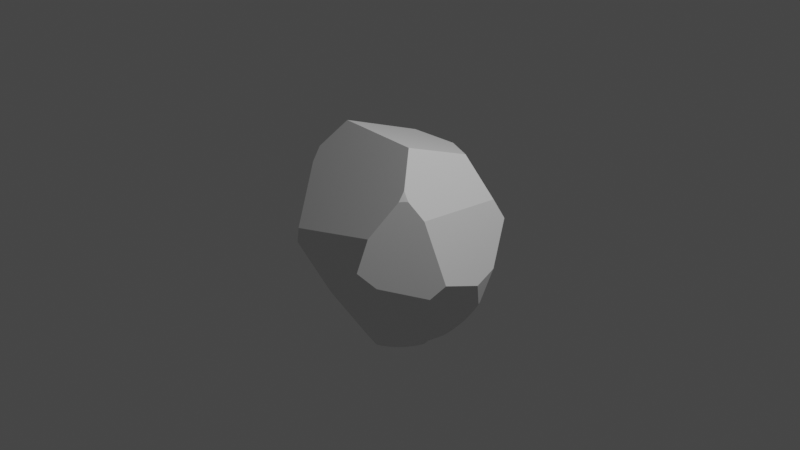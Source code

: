 # Source: rocmk.blend  (saved by Blender 2.90.8; exported with 4.5.12 LTS)
import bpy
from mathutils import Matrix  # noqa: F401  (used for matrix-valued properties, if any)

bpy.ops.wm.read_factory_settings(use_empty=True)
scene = bpy.context.scene
scene.name = 'Scene'

# ---- collections
col_collection = bpy.data.collections.new('Collection'); scene.collection.children.link(col_collection)

# ---- materials (node trees are filled in below, after node groups)
mat_material = bpy.data.materials.new('Material')
mat_material.alpha_threshold = 0.0
mat_material.use_transparent_shadow = False
mat_material.line_color = (0.0, 0.0, 0.0, 1.0)

# ---- material node trees
mat_material.use_nodes = True; mat_material.node_tree.nodes.clear()
_N = mat_material.node_tree.nodes; _L = mat_material.node_tree.links
n0 = _N.new('ShaderNodeOutputMaterial'); n0.name = 'Material Output'; n0.location = (300, 300)
n1 = _N.new('ShaderNodeBsdfPrincipled'); n1.name = 'Principled BSDF'; n1.location = (10, 300)
n1.distribution = 'GGX'
n1.subsurface_method = 'BURLEY'
n1.inputs[2].default_value = 0.4
n1.inputs[3].default_value = 1.45
n1.inputs[27].default_value = (0.0, 0.0, 0.0, 1.0)
n1.inputs[28].default_value = 1.0
_L.new(n1.outputs[0], n0.inputs[0])
n0.is_active_output = True

# ---- world
world_world = bpy.data.worlds.new('World'); scene.world = world_world
world_world.use_nodes = True; world_world.node_tree.nodes.clear()
_N = world_world.node_tree.nodes; _L = world_world.node_tree.links
n0 = _N.new('ShaderNodeOutputWorld'); n0.name = 'World Output'; n0.location = (300, 300)
n1 = _N.new('ShaderNodeBackground'); n1.name = 'Background'; n1.location = (10, 300)
n1.inputs[0].default_value = (0.05088, 0.05088, 0.05088, 1.0)
_L.new(n1.outputs[0], n0.inputs[0])
n0.is_active_output = True
world_world.color = (0.05088, 0.05088, 0.05088)
world_world.use_sun_shadow = False
world_world.sun_shadow_jitter_overblur = 0.0

# ---- cameras
cam_camera = bpy.data.cameras.new('Camera')
cam_camera.clip_end = 100.0
cam_camera.ortho_scale = 7.314

# ---- lights
light_light = bpy.data.lights.new('Light', 'POINT')
light_light.transmission_factor = 0.0
light_light.energy = 1000.0
light_light.shadow_soft_size = 0.1
light_light.shadow_maximum_resolution = 0.006
light_light.use_absolute_resolution = True

# ---- meshes
me_cube = bpy.data.meshes.new('Cube')
me_cube.from_pydata([(0.5058, -0.1889, -1.157), (-0.4441, -0.2182, -0.7751), (0.7238, 0.3295, -0.9388), (0.7139, 0.3726, -0.9259), (-1.0, 0.2621, -0.2688), (-0.9883, 0.3129, -0.2666), (-0.9958, 0.3149, -0.2006), (-1.001, 0.3164, -0.134), (-0.974, 0.363, -0.2642), (-0.9814, 0.3653, -0.1988), (-0.9867, 0.367, -0.1328), (-0.9899, 0.3682, -0.06651), (-0.9575, 0.4121, -0.2617), (-0.9647, 0.4147, -0.1969), (-0.97, 0.4167, -0.1316), (-0.9731, 0.418, -0.0659), (-0.9388, 0.46, -0.2591), (-0.9459, 0.463, -0.1951), (-0.951, 0.4653, -0.1304), (-0.9541, 0.4667, -0.06529), (-0.9249, 0.51, -0.1932), (-0.9298, 0.5126, -0.1292), (-0.9328, 0.5141, -0.06469), (-0.9064, 0.5585, -0.1281), (-0.9093, 0.5602, -0.06414), (0.6802, 0.3732, -0.9668), (0.6528, 0.3313, -1.02), (0.6894, 0.33, -0.9807), (0.5806, 0.2905, -1.105), (0.6214, 0.2883, -1.07), (0.6605, 0.2865, -1.033), (0.6976, 0.2854, -0.9931), (0.5862, 0.2437, -1.117), (0.6276, 0.2419, -1.082), (0.6672, 0.2406, -1.045), (0.5911, 0.1961, -1.128), (0.6329, 0.1947, -1.092), (0.5951, 0.1477, -1.136), (0.4564, -0.2014, -1.218), (0.5027, -0.1995, -1.191), (0.4056, -0.2531, -1.23), (0.4528, -0.2506, -1.206), (0.4987, -0.2481, -1.179), (0.3543, -0.3051, -1.236), (0.402, -0.302, -1.215), (0.4487, -0.299, -1.192), (0.4941, -0.2959, -1.165), (0.2535, -0.3602, -1.251), (0.3026, -0.3571, -1.236), (0.3509, -0.3537, -1.218), (0.3981, -0.3501, -1.198), (0.4442, -0.3464, -1.175), (0.1518, -0.4147, -1.251), (0.2017, -0.4121, -1.242), (0.2511, -0.4089, -1.23), (0.2996, -0.4053, -1.215), (0.3473, -0.4013, -1.198), (0.3939, -0.3971, -1.178), (0.1998, -0.46, -1.218), (0.2486, -0.4564, -1.206), (0.2966, -0.4523, -1.192), (0.3436, -0.4477, -1.175), (0.2461, -0.5027, -1.179), (0.2936, -0.498, -1.165), (0.7455, 0.3732, -0.8821), (0.7562, 0.33, -0.8941), (0.7864, 0.3313, -0.8467), (0.8145, 0.3334, -0.7969), (0.7176, -0.6116, 0.6829), (0.1034, -1.011, -0.4), (-1.002, 0.255, -0.2691), (-1.002, 0.2624, -0.2555), (-1.002, 0.2888, -0.2014), (-0.9931, 0.3569, -0.06664), (-0.9899, 0.3682, -0.06462), (-0.9734, 0.4181, -0.04959), (-0.9547, 0.467, -0.02858), (-0.9338, 0.5147, -0.001536), (-0.9327, 0.5168, 2.396e-08), (-0.999, 0.3357, -0.07016), (-0.919, 0.5438, 2.565e-08), (-0.9095, 0.5603, -0.05279), (-0.907, 0.5642, -0.06409), (-0.921, 0.5392, 0.01767), (-0.9159, 0.06539, 0.2859), (-0.8927, 0.5571, 0.1216), (0.701, -0.6021, 0.7264), (0.701, -0.6029, 0.7253), (0.7002, -0.6341, 0.6797), (0.6991, -0.6475, 0.66), (-0.8038, -0.3501, 0.6546), (0.1052, -1.009, -0.407), (0.128, -0.4156, -1.254), (0.1512, -0.4367, -1.24), (0.1764, -0.4614, -1.222), (0.1988, -0.4855, -1.203), (0.2158, -0.5052, -1.186), (0.2441, -0.542, -1.153), (0.2478, -0.5471, -1.149), (0.1034, -1.01, -0.4051), (0.09971, -1.011, -0.4013), (-0.8025, -0.4053, -0.6583), (0.7513, -0.5952, 0.6409), (0.7272, -0.5972, 0.6858), (0.7044, -0.5968, 0.7277), (0.7005, -0.5963, 0.7346), (0.7424, -0.6082, 0.6388), (0.7323, -0.6205, 0.6402), (0.7058, -0.6527, 0.6385), (0.5145, -0.8822, 0.2663), (0.6968, -0.6635, 0.6361), (0.7534, -0.5948, 0.637), (0.5773, 0.2907, -1.107), (0.5844, 0.2438, -1.119), (0.5878, 0.1962, -1.131), (0.5871, 0.1479, -1.142), (0.5824, 0.09903, -1.154), (0.4818, -0.1509, -1.214), (0.4575, -0.1829, -1.221), (0.441, -0.202, -1.225), (0.4066, -0.2375, -1.234), (0.3885, -0.254, -1.237), (0.3558, -0.2807, -1.243), (0.3185, -0.3072, -1.249), (0.2543, -0.3438, -1.257), (0.305, -0.3159, -1.251), (0.2132, -0.3625, -1.261), (0.1527, -0.3833, -1.265), (0.2035, -0.3665, -1.262), (0.1038, -0.3953, -1.267), (0.8232, 0.3343, -0.7794), (0.7307, 0.2954, -0.9476), (0.7001, 0.2697, -0.9968), (0.673, 0.2404, -1.038), (0.668, 0.2344, -1.046), (0.6394, 0.1945, -1.086), (0.6337, 0.1856, -1.094), (0.6121, 0.1473, -1.122), (0.5969, 0.117, -1.14), (0.5888, 0.09891, -1.149), (0.518, -0.1989, -1.18), (0.5157, -0.2472, -1.168), (0.5159, -0.2945, -1.151), (0.7178, 0.2852, -0.9685), (0.7598, 0.3129, -0.8982), (0.7881, 0.324, -0.8483), (0.8155, 0.329, -0.7978), (0.8237, 0.3288, -0.782), (-0.4377, -0.2169, -1.162), (-0.3287, -0.2275, -1.219), (0.4896, -0.3371, -1.151), (0.4815, -0.3434, -1.154), (0.4411, -0.3761, -1.163), (0.4198, -0.3946, -1.165), (0.3917, -0.4204, -1.167), (0.3663, -0.4454, -1.165), (0.3418, -0.4709, -1.162), (0.3199, -0.4951, -1.156), (0.2916, -0.5288, -1.145), (0.2798, -0.5436, -1.14), (0.2614, -0.5689, -1.127), (0.8833, -0.4287, -0.4045), (0.5172, -0.3176, -1.14), (0.1392, -1.01, -0.3837), (0.1266, -1.007, -0.4062), (0.1186, -1.004, -0.4231), (0.4445, -0.9644, -0.09326), (0.5614, -0.821, -0.2657), (0.2488, -0.7056, -0.9269), (0.6752, 0.3937, -0.9593), (0.6619, 0.374, -0.9864), (0.648, 0.3561, -1.011), (0.6264, 0.3328, -1.045), (0.5801, 0.2937, -1.104), (0.6161, 0.3228, -1.06), (0.577, 0.2916, -1.107), (-0.9992, 0.2618, -0.2767), (-0.9866, 0.3125, -0.2777), (-0.9712, 0.3622, -0.2832), (-0.9529, 0.4105, -0.2935), (-0.8042, -0.1153, -0.6975), (-0.969, 0.01454, -0.4079), (-1.002, 0.2496, -0.2776), (-0.4515, 0.1775, -1.118), (-0.5001, -0.007351, -1.11), (-0.9347, 0.4584, -0.2876), (-0.9316, 0.4761, -0.2583), (-0.9233, 0.5093, -0.2072), (-0.9202, 0.5193, -0.1929), (-0.9054, 0.5579, -0.1411), (-0.9005, 0.5687, -0.1278), (-0.8931, 0.5833, -0.1112), (-0.1936, 0.9051, -0.5572), (-0.339, 0.5436, -1.03), (-0.4312, 0.4608, -1.049), (-0.9358, 0.4482, -0.3055), (0.7086, 0.3927, -0.919), (0.7448, 0.3754, -0.8814), (0.7498, 0.3734, -0.8752), (0.7781, 0.3627, -0.8388), (0.8088, 0.3537, -0.7923), (0.8227, 0.351, -0.7677), (0.5618, 0.8687, -0.0154), (0.6826, 0.4068, -0.9416), (0.4598, 0.7313, -0.6048), (-0.7335, -0.2182, -0.7751), (-0.4441, -0.2182, -1.153), (-0.4441, -0.2202, -1.153), (-0.4441, -0.4897, -0.7751), (-0.7179, -0.3616, -0.7751), (0.5058, 0.08289, -1.157), (0.5058, -0.1148, -1.205), (0.5322, -0.1889, -1.157), (0.5804, 0.08799, -1.157), (0.5814, 0.08014, -1.157), (0.5058, -0.1502, -1.2), (0.5058, -0.1522, -1.199), (0.5058, -0.1889, -1.191), (0.519, -0.1889, -1.182), (-0.5538, -0.1883, 0.9618), (0.5064, -0.3551, 1.028), (0.5448, 0.3725, 0.7644), (0.8475, -0.4789, 0.4332), (0.9717, 0.1426, -0.4354), (0.9803, -0.312, -0.2604), (0.9281, 0.4146, -0.3623), (0.8078, 0.6848, 0.06638), (0.7705, 0.5522, 0.3017), (-0.5468, 0.7487, 0.545), (-0.4973, 0.7018, 0.6395), (0.02993, 0.733, 0.631), (-0.2338, 0.962, -0.3867), (-0.4243, 0.9541, -0.1122), (0.2459, 0.9734, 0.08259), (0.1245, 0.9688, 0.1893), (-0.3645, 0.9538, 0.1705), (-0.7982, -0.4476, 0.5149), (-0.5531, -0.8593, -0.01058), (-0.831, -0.4329, -0.601), (-0.534, -0.8946, -0.1482), (-0.9162, -0.2913, -0.4622), (-0.8706, -0.3646, -0.4645), (-0.8706, -0.3671, -0.5365), (-0.8706, 0.2697, -0.4645), (-0.8706, -0.06294, -0.5807), (-0.9148, -0.2936, -0.4645), (-0.9368, -0.01082, -0.4645)], [], [(1, 208, 209, 205), (167, 168, 160, 159, 158, 157, 156, 155, 154, 153, 152, 151, 150, 162, 161), (165, 164, 91), (236, 240, 245, 241, 242, 238, 239, 237), (182, 70, 4, 176), (70, 71, 4), (176, 4, 5, 177), (72, 7, 6), (177, 5, 8, 178), (5, 6, 9, 8), (6, 7, 10, 9), (73, 74, 11), (178, 8, 12, 179), (8, 9, 13, 12), (9, 10, 14, 13), (10, 11, 15, 14), (12, 13, 17, 16), (13, 14, 18, 17), (14, 15, 19, 18), (185, 16, 186), (17, 18, 21, 20), (18, 19, 22, 21), (187, 20, 188), (21, 22, 24, 23), (184, 183, 149, 148), (170, 169, 25), (172, 171, 26), (170, 25, 27, 26, 171), (175, 173, 28, 112), (173, 174, 29, 28), (172, 26, 30, 29, 174), (26, 27, 31, 30), (112, 28, 32, 113), (28, 29, 33, 32), (29, 30, 34, 33), (113, 32, 35, 114), (32, 33, 36, 35), (114, 35, 37, 115), (117, 211, 215), (119, 118, 38), (117, 215, 216, 39, 38, 118), (121, 120, 40), (119, 38, 41, 40, 120), (38, 39, 42, 41), (123, 122, 43), (121, 40, 44, 43, 122), (40, 41, 45, 44), (41, 42, 46, 45), (126, 124, 47), (124, 125, 48, 47), (123, 43, 49, 48, 125), (43, 44, 50, 49), (44, 45, 51, 50), (127, 128, 53, 52), (126, 47, 54, 53, 128), (47, 48, 55, 54), (48, 49, 56, 55), (49, 50, 57, 56), (92, 52, 93), (53, 54, 59, 58), (54, 55, 60, 59), (55, 56, 61, 60), (94, 58, 95), (59, 60, 63, 62), (96, 62, 97), (203, 196, 3, 25, 169), (25, 3, 2, 27), (226, 225, 201, 200, 199, 198, 197, 196, 203, 204, 202), (197, 198, 64), (222, 224, 223, 225, 226, 227), (199, 200, 67, 66), (3, 64, 65, 2), (196, 197, 64, 3), (232, 235, 234, 233, 231), (234, 235, 228, 229, 230), (230, 229, 219, 220, 221), (99, 69, 100), (166, 163, 164, 165, 168, 167), (4, 71, 72, 6, 5), (19, 76, 77, 22), (15, 75, 76, 19), (11, 74, 75, 15), (10, 7, 79, 73, 11), (84, 85, 83, 78, 77, 76, 75, 74, 73, 79), (189, 23, 190), (24, 81, 82), (78, 83, 80), (22, 77, 78, 80, 81, 24), (108, 89, 110), (107, 68, 88, 89, 108), (68, 87, 88), (103, 104, 86, 87, 68), (104, 105, 86), (58, 59, 62, 96, 95), (52, 53, 58, 94, 93), (129, 127, 52, 92), (164, 163, 69, 99, 91), (106, 111, 102), (102, 103, 68, 107, 106), (200, 201, 130, 67), (67, 130, 147, 146), (66, 67, 146, 145), (65, 66, 145, 144), (42, 141, 142, 46), (39, 140, 141, 42), (116, 139, 214, 213), (115, 37, 138, 139, 116), (37, 137, 138), (35, 36, 136, 137, 37), (36, 135, 136), (33, 34, 134, 135, 36), (34, 133, 134), (30, 31, 132, 133, 34), (31, 143, 132), (27, 2, 131, 143, 31), (2, 65, 144, 131), (98, 159, 160), (62, 63, 158, 159, 98, 97), (63, 157, 158), (60, 61, 156, 157, 63), (61, 155, 156), (56, 57, 154, 155, 61), (57, 153, 154), (50, 51, 152, 153, 57), (51, 151, 152), (45, 46, 150, 151, 51), (46, 142, 162, 150), (148, 207, 206, 205, 209, 101, 180, 184), (195, 194, 183, 184, 180, 244, 243, 246, 181, 182, 176, 177, 178, 179), (126, 128, 127, 129, 149, 183, 194, 193, 175, 112, 113, 114, 115, 116, 213, 210, 211, 117, 118, 119, 120, 121, 122, 123, 125, 124), (23, 24, 82, 191, 190), (20, 21, 23, 189, 188), (16, 17, 20, 187, 186), (179, 12, 16, 185, 195), (169, 170, 171, 172, 174, 173, 175, 193, 192, 204, 203), (223, 147, 130, 201, 225), (64, 198, 199, 66, 65), (208, 1, 206, 207), (206, 1, 205), (216, 217, 218, 140, 39), (212, 0, 210, 213, 214), (217, 0, 212, 218), (210, 0, 217, 216, 215, 211), (161, 162, 142, 141, 140, 218, 212, 214, 139, 138, 137, 136, 135, 134, 133, 132, 143, 131, 144, 145, 146, 147, 223, 224), (161, 224, 222, 111, 106, 107, 108, 110, 109, 166, 167), (103, 102, 111, 222, 227, 221, 220, 105, 104), (90, 219, 229, 228, 85, 84), (221, 227, 226, 202, 233, 234, 230), (228, 235, 232, 191, 82, 81, 80, 83, 85), (188, 189, 190, 191, 232, 231, 192, 193, 194, 195, 185, 186, 187), (202, 204, 192, 231, 233), (181, 246, 245, 240), (93, 94, 95, 96, 97, 98, 160, 168, 165, 91, 99, 100, 239, 238, 101, 209, 208, 207, 148, 149, 129, 92), (163, 166, 109, 237, 239, 100, 69), (79, 7, 72, 71, 70, 182, 181, 240, 236, 90, 84), (105, 220, 219, 90, 236, 237, 109, 110, 89, 88, 87, 86), (241, 243, 244, 242), (242, 244, 180, 101, 238), (243, 241, 245, 246)])
_uv = me_cube.uv_layers.new(name='UVMap')
_uv.uv.foreach_set('vector', [0.625, 0.5, 0.625, 0.5339, 0.6592, 0.5179, 0.6612, 0.5, 0.4622, 0.7852, 0.3349, 0.7682, 0.2833, 0.724, 0.2862, 0.7197, 0.288, 0.7173, 0.2924, 0.7118, 0.2957, 0.708, 0.2996, 0.7039, 0.3035, 0.7, 0.3079, 0.6959, 0.3113, 0.6929, 0.3178, 0.6877, 0.3191, 0.6867, 0.3237, 0.6836, 0.4382, 0.7066, 0.4481, 0.8606, 0.4501, 0.8595, 0.4503, 0.8625, 0.5679, 0.04945, 0.4435, 0.07827, 0.4432, 0.07786, 0.4422, 0.105, 0.4324, 0.06508, 0.4227, 0.05363, 0.4818, 0.9594, 0.4991, 0.9632, 0.4678, 0.1622, 0.4688, 0.163, 0.4688, 0.1641, 0.4678, 0.1641, 0.4688, 0.163, 0.4703, 0.1641, 0.4688, 0.1641, 0.4678, 0.1641, 0.4688, 0.1641, 0.4688, 0.1719, 0.4674, 0.1719, 0.4766, 0.1679, 0.4844, 0.1719, 0.4766, 0.1719, 0.4674, 0.1719, 0.4688, 0.1719, 0.4688, 0.1797, 0.4664, 0.1797, 0.4688, 0.1719, 0.4766, 0.1719, 0.4766, 0.1797, 0.4688, 0.1797, 0.4766, 0.1719, 0.4844, 0.1719, 0.4844, 0.1797, 0.4766, 0.1797, 0.4922, 0.178, 0.4924, 0.1797, 0.4922, 0.1797, 0.4664, 0.1797, 0.4688, 0.1797, 0.4688, 0.1875, 0.4649, 0.1875, 0.4688, 0.1797, 0.4766, 0.1797, 0.4766, 0.1875, 0.4688, 0.1875, 0.4766, 0.1797, 0.4844, 0.1797, 0.4844, 0.1875, 0.4766, 0.1875, 0.4844, 0.1797, 0.4922, 0.1797, 0.4922, 0.1875, 0.4844, 0.1875, 0.4688, 0.1875, 0.4766, 0.1875, 0.4766, 0.1953, 0.4688, 0.1953, 0.4766, 0.1875, 0.4844, 0.1875, 0.4844, 0.1953, 0.4766, 0.1953, 0.4844, 0.1875, 0.4922, 0.1875, 0.4922, 0.1953, 0.4844, 0.1953, 0.4652, 0.1953, 0.4688, 0.1953, 0.4688, 0.198, 0.4766, 0.1953, 0.4844, 0.1953, 0.4844, 0.2031, 0.4766, 0.2031, 0.4844, 0.1953, 0.4922, 0.1953, 0.4922, 0.2031, 0.4844, 0.2031, 0.4748, 0.2031, 0.4766, 0.2031, 0.4766, 0.2047, 0.4844, 0.2031, 0.4922, 0.2031, 0.4922, 0.2109, 0.4844, 0.2109, 0.2033, 0.5509, 0.1855, 0.5728, 0.2228, 0.6085, 0.2335, 0.5477, 0.3505, 0.5506, 0.3535, 0.5457, 0.3543, 0.5505, 0.3431, 0.5606, 0.3474, 0.5549, 0.3482, 0.5604, 0.3505, 0.5506, 0.3543, 0.5505, 0.3558, 0.5602, 0.3482, 0.5604, 0.3474, 0.5549, 0.3339, 0.5703, 0.3344, 0.5698, 0.3345, 0.5704, 0.3339, 0.5705, 0.3344, 0.5698, 0.341, 0.5629, 0.3419, 0.5701, 0.3345, 0.5704, 0.3431, 0.5606, 0.3482, 0.5604, 0.3494, 0.5698, 0.3419, 0.5701, 0.341, 0.5629, 0.3482, 0.5604, 0.3558, 0.5602, 0.357, 0.5697, 0.3494, 0.5698, 0.3339, 0.5705, 0.3345, 0.5704, 0.3354, 0.5797, 0.3351, 0.5797, 0.3345, 0.5704, 0.3419, 0.5701, 0.3429, 0.5794, 0.3354, 0.5797, 0.3419, 0.5701, 0.3494, 0.5698, 0.3504, 0.5792, 0.3429, 0.5794, 0.3351, 0.5797, 0.3354, 0.5797, 0.3361, 0.5888, 0.3356, 0.5888, 0.3354, 0.5797, 0.3429, 0.5794, 0.3436, 0.5886, 0.3361, 0.5888, 0.3356, 0.5888, 0.3361, 0.5888, 0.3367, 0.5979, 0.3353, 0.5979, 0.3179, 0.6516, 0.3217, 0.6454, 0.3217, 0.6517, 0.3116, 0.6603, 0.3141, 0.6571, 0.3139, 0.6604, 0.3179, 0.6516, 0.3217, 0.6517, 0.3217, 0.6521, 0.3213, 0.6607, 0.3139, 0.6604, 0.3141, 0.6571, 0.3035, 0.6687, 0.3063, 0.6661, 0.3061, 0.6688, 0.3116, 0.6603, 0.3139, 0.6604, 0.3134, 0.6693, 0.3061, 0.6688, 0.3063, 0.6661, 0.3139, 0.6604, 0.3213, 0.6607, 0.3207, 0.6697, 0.3134, 0.6693, 0.293, 0.6768, 0.2986, 0.6729, 0.2983, 0.6771, 0.3035, 0.6687, 0.3061, 0.6688, 0.3055, 0.6777, 0.2983, 0.6771, 0.2986, 0.6729, 0.3061, 0.6688, 0.3134, 0.6693, 0.3127, 0.6782, 0.3055, 0.6777, 0.3134, 0.6693, 0.3207, 0.6697, 0.3199, 0.6787, 0.3127, 0.6782, 0.2777, 0.6841, 0.2836, 0.6818, 0.2835, 0.6846, 0.2836, 0.6818, 0.291, 0.678, 0.2906, 0.6853, 0.2835, 0.6846, 0.293, 0.6768, 0.2983, 0.6771, 0.2977, 0.6859, 0.2906, 0.6853, 0.291, 0.678, 0.2983, 0.6771, 0.3055, 0.6777, 0.3048, 0.6865, 0.2977, 0.6859, 0.3055, 0.6777, 0.3127, 0.6782, 0.3119, 0.6872, 0.3048, 0.6865, 0.269, 0.6865, 0.2763, 0.6846, 0.2759, 0.6925, 0.2688, 0.6918, 0.2777, 0.6841, 0.2835, 0.6846, 0.2829, 0.6932, 0.2759, 0.6925, 0.2763, 0.6846, 0.2835, 0.6846, 0.2906, 0.6853, 0.29, 0.6939, 0.2829, 0.6932, 0.2906, 0.6853, 0.2977, 0.6859, 0.297, 0.6947, 0.29, 0.6939, 0.2977, 0.6859, 0.3048, 0.6865, 0.304, 0.6954, 0.297, 0.6947, 0.2654, 0.6915, 0.2688, 0.6918, 0.2686, 0.6956, 0.2759, 0.6925, 0.2829, 0.6932, 0.2823, 0.7017, 0.2754, 0.7009, 0.2829, 0.6932, 0.29, 0.6939, 0.2893, 0.7026, 0.2823, 0.7017, 0.29, 0.6939, 0.297, 0.6947, 0.2962, 0.7034, 0.2893, 0.7026, 0.272, 0.7006, 0.2754, 0.7009, 0.2751, 0.7055, 0.2823, 0.7017, 0.2893, 0.7026, 0.2885, 0.7113, 0.2817, 0.7103, 0.2774, 0.7097, 0.2817, 0.7103, 0.2811, 0.7178, 0.3554, 0.5425, 0.3613, 0.5457, 0.3621, 0.5505, 0.3543, 0.5505, 0.3535, 0.5457, 0.3543, 0.5505, 0.3621, 0.5505, 0.3636, 0.5601, 0.3558, 0.5602, 0.5094, 0.5072, 0.4502, 0.5545, 0.3915, 0.5576, 0.3872, 0.5565, 0.3786, 0.5536, 0.3713, 0.5506, 0.37, 0.5501, 0.3613, 0.5457, 0.3554, 0.5425, 0.4062, 0.4484, 0.497, 0.4592, 0.37, 0.5501, 0.3713, 0.5506, 0.37, 0.5506, 0.5685, 0.7176, 0.465, 0.6775, 0.4431, 0.5996, 0.4502, 0.5545, 0.5094, 0.5072, 0.5484, 0.5327, 0.3786, 0.5536, 0.3872, 0.5565, 0.3878, 0.5608, 0.3796, 0.5605, 0.3621, 0.5505, 0.37, 0.5506, 0.3715, 0.5602, 0.3636, 0.5601, 0.3613, 0.5457, 0.37, 0.5501, 0.37, 0.5506, 0.3621, 0.5505, 0.4866, 0.3086, 0.5215, 0.3174, 0.5242, 0.3977, 0.5093, 0.4107, 0.4521, 0.3387, 0.5242, 0.3977, 0.5215, 0.3174, 0.5704, 0.2802, 0.5885, 0.2963, 0.5891, 0.4168, 0.5891, 0.4168, 0.5885, 0.2963, 0.6999, 0.3632, 0.6674, 0.6988, 0.627, 0.5628, 0.4506, 0.8627, 0.4512, 0.8627, 0.4511, 0.8632, 0.4876, 0.8129, 0.4528, 0.8576, 0.4501, 0.8595, 0.4481, 0.8606, 0.3349, 0.7682, 0.4622, 0.7852, 0.4688, 0.1641, 0.4703, 0.1641, 0.4766, 0.1679, 0.4766, 0.1719, 0.4688, 0.1719, 0.4922, 0.1953, 0.4966, 0.1953, 0.4998, 0.2031, 0.4922, 0.2031, 0.4922, 0.1875, 0.4941, 0.1875, 0.4966, 0.1953, 0.4922, 0.1953, 0.4922, 0.1797, 0.4924, 0.1797, 0.4941, 0.1875, 0.4922, 0.1875, 0.4844, 0.1797, 0.4844, 0.1719, 0.4918, 0.1747, 0.4922, 0.178, 0.4922, 0.1797, 0.5375, 0.1323, 0.5164, 0.2146, 0.5022, 0.2073, 0.5, 0.2035, 0.4998, 0.2031, 0.4966, 0.1953, 0.4941, 0.1875, 0.4924, 0.1797, 0.4922, 0.178, 0.4918, 0.1747, 0.4828, 0.2109, 0.4844, 0.2109, 0.4844, 0.2127, 0.4922, 0.2109, 0.4936, 0.2109, 0.4922, 0.2116, 0.5, 0.2035, 0.5022, 0.2073, 0.5, 0.2081, 0.4922, 0.2031, 0.4998, 0.2031, 0.5, 0.2035, 0.5, 0.2081, 0.4936, 0.2109, 0.4922, 0.2109, 0.6055, 0.7611, 0.6105, 0.7623, 0.6052, 0.7637, 0.6043, 0.7524, 0.6137, 0.7545, 0.6145, 0.7608, 0.6105, 0.7623, 0.6055, 0.7611, 0.6137, 0.7545, 0.6238, 0.7568, 0.6145, 0.7608, 0.6132, 0.7505, 0.6237, 0.7551, 0.624, 0.7567, 0.6238, 0.7568, 0.6137, 0.7545, 0.6237, 0.7551, 0.6254, 0.7556, 0.624, 0.7567, 0.2754, 0.7009, 0.2823, 0.7017, 0.2817, 0.7103, 0.2774, 0.7097, 0.2751, 0.7055, 0.2688, 0.6918, 0.2759, 0.6925, 0.2754, 0.7009, 0.272, 0.7006, 0.2686, 0.6956, 0.262, 0.6877, 0.269, 0.6865, 0.2688, 0.6918, 0.2654, 0.6915, 0.4501, 0.8595, 0.4528, 0.8576, 0.4512, 0.8627, 0.4506, 0.8627, 0.4503, 0.8625, 0.6032, 0.7489, 0.602, 0.7452, 0.6028, 0.7456, 0.6028, 0.7456, 0.6132, 0.7505, 0.6137, 0.7545, 0.6043, 0.7524, 0.6032, 0.7489, 0.3872, 0.5565, 0.3915, 0.5576, 0.3906, 0.561, 0.3878, 0.5608, 0.3878, 0.5608, 0.3906, 0.561, 0.3905, 0.5621, 0.3879, 0.5617, 0.3796, 0.5605, 0.3878, 0.5608, 0.3879, 0.5617, 0.3798, 0.562, 0.3715, 0.5602, 0.3796, 0.5605, 0.3798, 0.562, 0.372, 0.5639, 0.3207, 0.6697, 0.3235, 0.6698, 0.3235, 0.6789, 0.3199, 0.6787, 0.3213, 0.6607, 0.3238, 0.6608, 0.3235, 0.6698, 0.3207, 0.6697, 0.3344, 0.607, 0.3355, 0.607, 0.3342, 0.6104, 0.334, 0.609, 0.3353, 0.5979, 0.3367, 0.5979, 0.3369, 0.6036, 0.3355, 0.607, 0.3344, 0.607, 0.3367, 0.5979, 0.3397, 0.5979, 0.3369, 0.6036, 0.3361, 0.5888, 0.3436, 0.5886, 0.3437, 0.5903, 0.3397, 0.5979, 0.3367, 0.5979, 0.3436, 0.5886, 0.3449, 0.5886, 0.3437, 0.5903, 0.3429, 0.5794, 0.3504, 0.5792, 0.3505, 0.5804, 0.3449, 0.5886, 0.3436, 0.5886, 0.3504, 0.5792, 0.3516, 0.5792, 0.3505, 0.5804, 0.3494, 0.5698, 0.357, 0.5697, 0.3574, 0.5729, 0.3516, 0.5792, 0.3504, 0.5792, 0.357, 0.5697, 0.3615, 0.5696, 0.3574, 0.5729, 0.3558, 0.5602, 0.3636, 0.5601, 0.3645, 0.5674, 0.3615, 0.5696, 0.357, 0.5697, 0.3636, 0.5601, 0.3715, 0.5602, 0.372, 0.5639, 0.3645, 0.5674, 0.2816, 0.719, 0.2862, 0.7197, 0.2833, 0.724, 0.2817, 0.7103, 0.2885, 0.7113, 0.288, 0.7173, 0.2862, 0.7197, 0.2816, 0.719, 0.2811, 0.7178, 0.2885, 0.7113, 0.2924, 0.7118, 0.288, 0.7173, 0.2893, 0.7026, 0.2962, 0.7034, 0.2957, 0.708, 0.2924, 0.7118, 0.2885, 0.7113, 0.2962, 0.7034, 0.2996, 0.7039, 0.2957, 0.708, 0.297, 0.6947, 0.304, 0.6954, 0.3035, 0.7, 0.2996, 0.7039, 0.2962, 0.7034, 0.304, 0.6954, 0.3079, 0.6959, 0.3035, 0.7, 0.3048, 0.6865, 0.3119, 0.6872, 0.3113, 0.6929, 0.3079, 0.6959, 0.304, 0.6954, 0.3119, 0.6872, 0.3178, 0.6877, 0.3113, 0.6929, 0.3127, 0.6782, 0.3199, 0.6787, 0.3191, 0.6867, 0.3178, 0.6877, 0.3119, 0.6872, 0.3199, 0.6787, 0.3235, 0.6789, 0.3237, 0.6836, 0.3191, 0.6867, 0.2335, 0.5477, 0.2367, 0.5391, 0.2363, 0.5398, 0.372, 0.1801, 0.3723, 0.1706, 0.4141, 0.05675, 0.4094, 0.1052, 0.2033, 0.5509, 0.4631, 0.1938, 0.1795, 0.5406, 0.1855, 0.5728, 0.2033, 0.5509, 0.4094, 0.1052, 0.4265, 0.1137, 0.4154, 0.2219, 0.4435, 0.1221, 0.4517, 0.1261, 0.4678, 0.1622, 0.4678, 0.1641, 0.4674, 0.1719, 0.4664, 0.1797, 0.4649, 0.1875, 0.2777, 0.6841, 0.2763, 0.6846, 0.269, 0.6865, 0.262, 0.6877, 0.2228, 0.6085, 0.1855, 0.5728, 0.1795, 0.5406, 0.1905, 0.5321, 0.3339, 0.5703, 0.3339, 0.5705, 0.3351, 0.5797, 0.3356, 0.5888, 0.3353, 0.5979, 0.3344, 0.607, 0.334, 0.609, 0.323, 0.6085, 0.3217, 0.6454, 0.3179, 0.6516, 0.3141, 0.6571, 0.3116, 0.6603, 0.3063, 0.6661, 0.3035, 0.6687, 0.2986, 0.6729, 0.293, 0.6768, 0.291, 0.678, 0.2836, 0.6818, 0.4844, 0.2109, 0.4922, 0.2109, 0.4922, 0.2116, 0.4864, 0.2152, 0.4844, 0.2127, 0.4766, 0.2031, 0.4844, 0.2031, 0.4844, 0.2109, 0.4828, 0.2109, 0.4766, 0.2047, 0.4688, 0.1953, 0.4766, 0.1953, 0.4766, 0.2031, 0.4748, 0.2031, 0.4688, 0.198, 0.4649, 0.1875, 0.4688, 0.1875, 0.4688, 0.1953, 0.4652, 0.1953, 0.4631, 0.1938, 0.3535, 0.5457, 0.3505, 0.5506, 0.3474, 0.5549, 0.3431, 0.5606, 0.341, 0.5629, 0.3344, 0.5698, 0.3339, 0.5703, 0.1905, 0.5321, 0.4293, 0.3441, 0.4062, 0.4484, 0.3554, 0.5425, 0.4431, 0.5996, 0.3905, 0.5621, 0.3906, 0.561, 0.3915, 0.5576, 0.4502, 0.5545, 0.37, 0.5506, 0.3713, 0.5506, 0.3786, 0.5536, 0.3796, 0.5605, 0.3715, 0.5602, 0.625, 0.5339, 0.625, 0.5, 0.5777, 0.5, 0.5777, 0.5002, 0.5777, 0.5, 0.625, 0.5, 0.625, 0.4638, 0.3217, 0.6521, 0.3218, 0.6588, 0.3239, 0.6589, 0.3238, 0.6608, 0.3213, 0.6607, 0.8717, 0.75, 0.875, 0.75, 0.875, 0.716, 0.8657, 0.7154, 0.8656, 0.7164, 0.6208, 1.0, 0.625, 1.0, 0.625, 0.9967, 0.6219, 0.9984, 0.625, 0.03398, 0.625, 0.0, 0.6208, 0.0, 0.6197, 0.004589, 0.6197, 0.004843, 0.619, 0.009267, 0.4382, 0.7066, 0.3237, 0.6836, 0.3235, 0.6789, 0.3235, 0.6698, 0.3238, 0.6608, 0.3239, 0.6589, 0.3274, 0.6591, 0.3342, 0.6104, 0.3355, 0.607, 0.3369, 0.6036, 0.3397, 0.5979, 0.3437, 0.5903, 0.3449, 0.5886, 0.3505, 0.5804, 0.3516, 0.5792, 0.3574, 0.5729, 0.3615, 0.5696, 0.3645, 0.5674, 0.372, 0.5639, 0.3798, 0.562, 0.3879, 0.5617, 0.3905, 0.5621, 0.4431, 0.5996, 0.465, 0.6775, 0.4382, 0.7066, 0.465, 0.6775, 0.5685, 0.7176, 0.602, 0.7452, 0.6032, 0.7489, 0.6043, 0.7524, 0.6055, 0.7611, 0.6052, 0.7637, 0.5382, 0.8009, 0.4876, 0.8129, 0.4622, 0.7852, 0.6132, 0.7505, 0.6028, 0.7456, 0.602, 0.7452, 0.5685, 0.7176, 0.5484, 0.5327, 0.627, 0.5628, 0.6674, 0.6988, 0.6254, 0.7556, 0.6237, 0.7551, 0.5865, 0.06424, 0.6999, 0.3632, 0.5885, 0.2963, 0.5704, 0.2802, 0.5164, 0.2146, 0.5375, 0.1323, 0.627, 0.5628, 0.5484, 0.5327, 0.5094, 0.5072, 0.497, 0.4592, 0.5093, 0.4107, 0.5242, 0.3977, 0.5891, 0.4168, 0.5704, 0.2802, 0.5215, 0.3174, 0.4866, 0.3086, 0.4864, 0.2152, 0.4922, 0.2116, 0.4936, 0.2109, 0.5, 0.2081, 0.5022, 0.2073, 0.5164, 0.2146, 0.4766, 0.2047, 0.4828, 0.2109, 0.4844, 0.2127, 0.4864, 0.2152, 0.4866, 0.3086, 0.4521, 0.3387, 0.4293, 0.3441, 0.1905, 0.5321, 0.1795, 0.5406, 0.4631, 0.1938, 0.4652, 0.1953, 0.4688, 0.198, 0.4748, 0.2031, 0.497, 0.4592, 0.4062, 0.4484, 0.4293, 0.3441, 0.4521, 0.3387, 0.5093, 0.4107, 0.4517, 0.1261, 0.4435, 0.1221, 0.4432, 0.07786, 0.4435, 0.07827, 0.2686, 0.6956, 0.272, 0.7006, 0.2751, 0.7055, 0.2774, 0.7097, 0.2811, 0.7178, 0.2816, 0.719, 0.2833, 0.724, 0.3349, 0.7682, 0.4481, 0.8606, 0.4503, 0.8625, 0.4506, 0.8627, 0.4511, 0.8632, 0.4818, 0.9594, 0.4227, 0.05363, 0.4141, 0.05675, 0.3723, 0.1706, 0.3575, 0.4571, 0.2367, 0.5391, 0.2335, 0.5477, 0.2228, 0.6085, 0.262, 0.6877, 0.2654, 0.6915, 0.4528, 0.8576, 0.4876, 0.8129, 0.5382, 0.8009, 0.4991, 0.9632, 0.4818, 0.9594, 0.4511, 0.8632, 0.4512, 0.8627, 0.4918, 0.1747, 0.4844, 0.1719, 0.4766, 0.1679, 0.4703, 0.1641, 0.4688, 0.163, 0.4678, 0.1622, 0.4517, 0.1261, 0.4435, 0.07827, 0.5679, 0.04945, 0.5865, 0.06424, 0.5375, 0.1323, 0.6254, 0.7556, 0.6674, 0.6988, 0.6999, 0.3632, 0.5865, 0.06424, 0.5679, 0.04945, 0.4991, 0.9632, 0.5382, 0.8009, 0.6052, 0.7637, 0.6105, 0.7623, 0.6145, 0.7608, 0.6238, 0.7568, 0.624, 0.7567, 0.625, 0.6925, 0.625, 0.6132, 0.6105, 0.6548, 0.616, 0.6929, 0.4324, 0.06508, 0.4265, 0.1137, 0.4094, 0.1052, 0.4141, 0.05675, 0.4227, 0.05363, 0.625, 0.6132, 0.625, 0.6925, 0.6305, 0.6837, 0.6333, 0.6483])
me_cube.materials.append(mat_material)
me_cube.use_remesh_preserve_volume = False
me_cube.use_remesh_preserve_attributes = False
me_cube.use_mirror_vertex_groups = False
me_cube.update()

# ---- objects
ob_cube = bpy.data.objects.new('Cube', me_cube)
ob_light = bpy.data.objects.new('Light', light_light)
ob_camera = bpy.data.objects.new('Camera', cam_camera)

# ---- transforms, parenting, visibility, modifiers, constraints
ob_cube.location = (0.0, 0.0, 0.0)
ob_cube.lock_rotations_4d = False
ob_cube.empty_display_type = 'ARROWS'
ob_cube.lineart.crease_threshold = 0.0
ob_light.location = (4.076, 1.005, 5.904)
ob_light.rotation_euler = (0.6503, 0.05522, 1.866)
ob_light.lock_rotations_4d = False
ob_light.empty_display_type = 'ARROWS'
ob_light.color = (0.0, 0.0, 0.0, 0.0)
ob_light.lineart.crease_threshold = 0.0
ob_camera.location = (7.359, -6.926, 4.958)
ob_camera.rotation_euler = (1.109, 0.0, 0.8149)
ob_camera.lock_rotations_4d = False
ob_camera.empty_display_type = 'ARROWS'
ob_camera.color = (0.0, 0.0, 0.0, 0.0)
ob_camera.display_type = 'WIRE'
ob_camera.lineart.crease_threshold = 0.0

# ---- collection membership
col_collection.objects.link(ob_cube)
col_collection.objects.link(ob_light)
col_collection.objects.link(ob_camera)

# ---- scene / render settings (as saved in the file)
scene.camera = ob_camera
scene.frame_start = 1; scene.frame_end = 250; scene.frame_set(1)
scene.render.engine = 'BLENDER_EEVEE_NEXT'
scene.cycles.use_denoising = False
scene.cycles.samples = 128
scene.cycles.sampling_pattern = 'TABULATED_SOBOL'
scene.cycles.use_adaptive_sampling = False
scene.cycles.use_light_tree = False
scene.view_settings.view_transform = 'Filmic'
bpy.context.view_layer.update()
